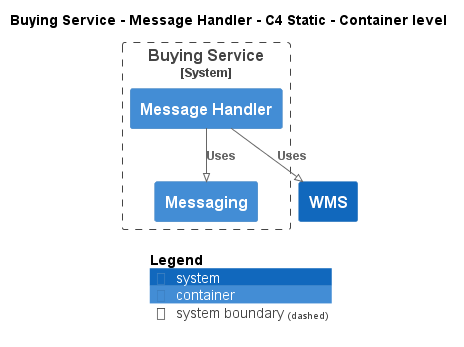

The diagram above was rendered by PlantUML. Its source (embedded in the PNG):
@startuml
!pragma layout smetana
!include ..\..\..\..\..\.c4s\C4_Container.puml

AddElementTag("c4interflow:lifecycle:new", $bgColor=green, $fontColor=#ffffff, $borderColor=green, $shadowing="False")
AddElementTag("c4interflow:lifecycle:changed", $bgColor=orange, $fontColor=#ffffff, $borderColor=orange, $shadowing="False")
AddElementTag("c4interflow:lifecycle:removed", $bgColor=red, $fontColor=#ffffff, $borderColor=red, $shadowing="False")

AddRelTag("c4interflow:lifecycle:new", $textColor=green, $lineColor=green)
AddRelTag("c4interflow:lifecycle:changed", $textColor=orange, $lineColor=orange)
AddRelTag("c4interflow:lifecycle:removed", $textColor=red, $lineColor=red)

SHOW_PERSON_PORTRAIT()
LAYOUT_TOP_DOWN()

skinparam linetype polyline

title Buying Service - Message Handler - C4 Static - Container level


System_Boundary(ECommercePlatform.SoftwareSystems.BuyingService, "Buying Service") {
    Container(ECommercePlatform.SoftwareSystems.BuyingService.Containers.MessageHandler, "Message Handler", "", "")
    Container(ECommercePlatform.SoftwareSystems.BuyingService.Containers.Messaging, "Messaging", "", "")
}
System(ECommercePlatform.SoftwareSystems.WMS, "WMS", "")

Rel(ECommercePlatform.SoftwareSystems.BuyingService.Containers.MessageHandler, ECommercePlatform.SoftwareSystems.BuyingService.Containers.Messaging, "Uses")
Rel(ECommercePlatform.SoftwareSystems.BuyingService.Containers.MessageHandler, ECommercePlatform.SoftwareSystems.WMS, "Uses")


SHOW_LEGEND()
@enduml